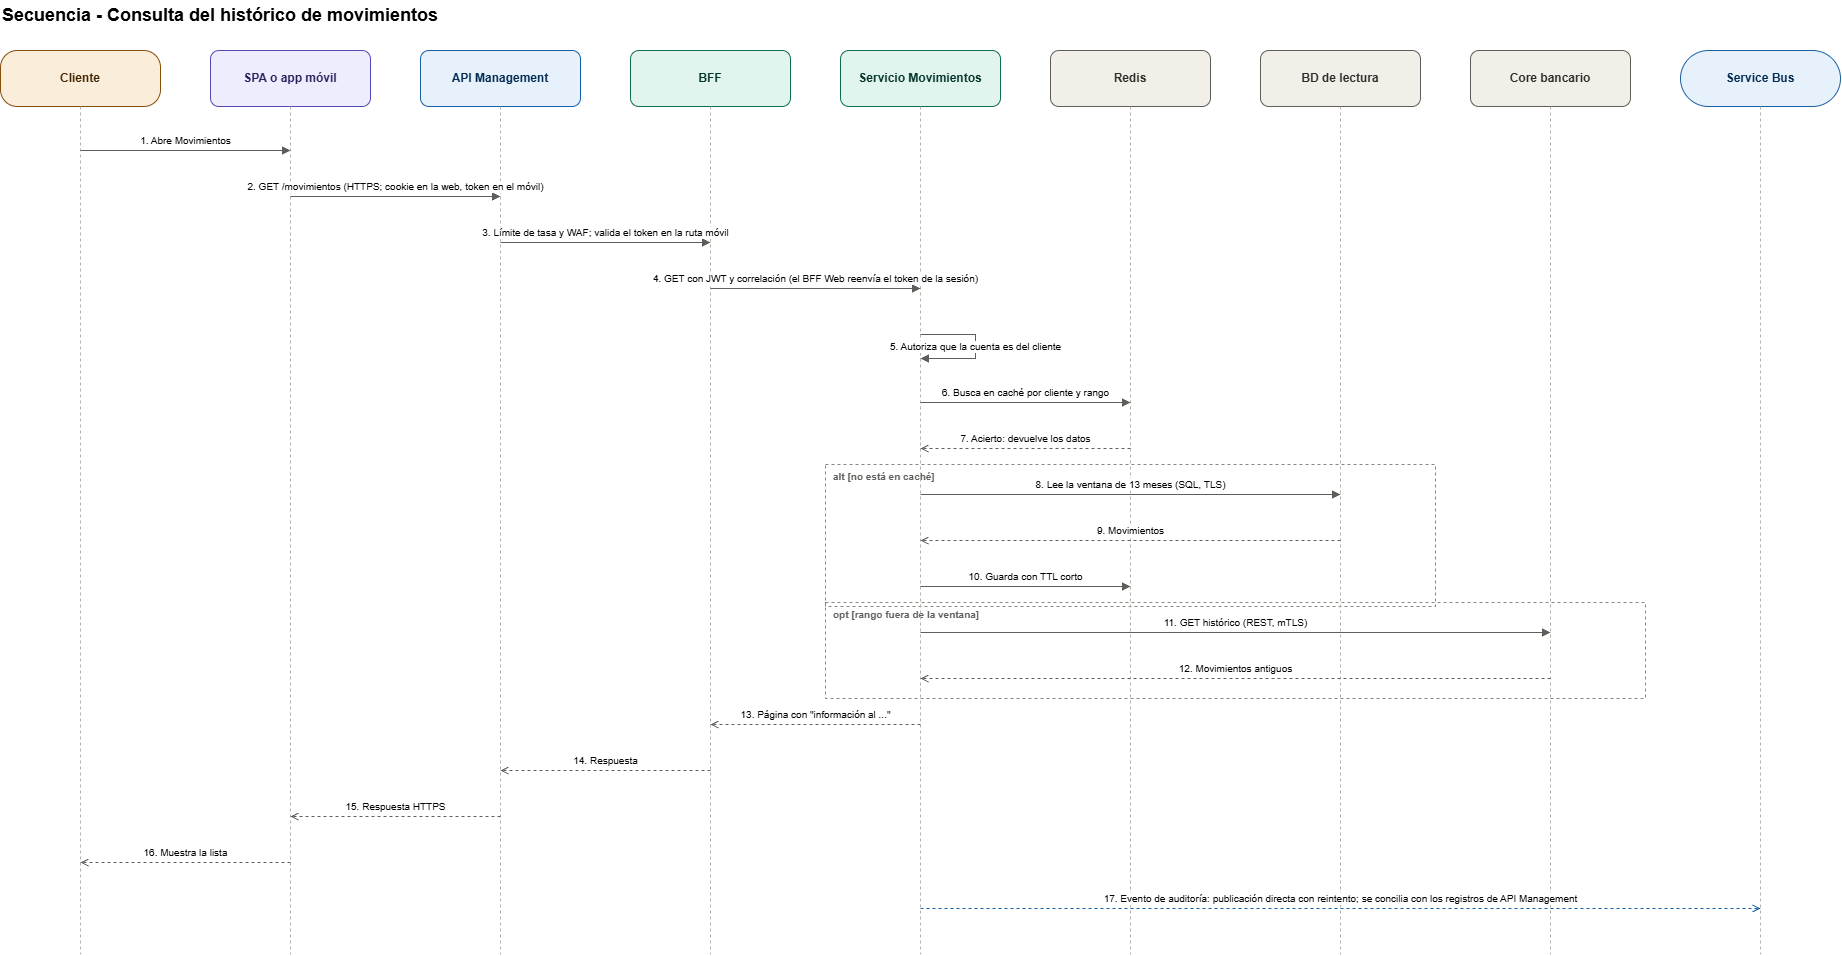

The diagram above was exported from draw.io. Its source (the exported page's mxGraphModel, read from the mxfile embedded in the PNG):
<mxGraphModel dx="2026" dy="994" grid="1" gridSize="10" guides="1" tooltips="1" connect="1" arrows="1" fold="1" page="1" pageScale="1" pageWidth="2000" pageHeight="1094" background="#ffffff" math="0" shadow="0">
  <root>
    <mxCell id="0" />
    <mxCell id="1" parent="0" />
    <mxCell id="t" parent="1" style="text;html=1;fontSize=18;fontStyle=1;align=left;verticalAlign=middle;" value="Secuencia - Consulta del histórico de movimientos" vertex="1">
      <mxGeometry height="30" width="1500" x="40" y="10" as="geometry" />
    </mxCell>
    <mxCell id="cli" parent="1" style="rounded=1;arcSize=30;whiteSpace=wrap;html=1;fillColor=#FAEEDA;strokeColor=#854F0B;fontColor=#412402;" value="&lt;b&gt;Cliente&lt;/b&gt;" vertex="1">
      <mxGeometry height="56" width="160" x="40" y="60" as="geometry" />
    </mxCell>
    <mxCell id="app" parent="1" style="rounded=1;whiteSpace=wrap;html=1;fillColor=#EEEDFE;strokeColor=#534AB7;fontColor=#26215C;" value="&lt;b&gt;SPA o app móvil&lt;/b&gt;" vertex="1">
      <mxGeometry height="56" width="160" x="250" y="60" as="geometry" />
    </mxCell>
    <mxCell id="apim" parent="1" style="rounded=1;whiteSpace=wrap;html=1;fillColor=#E6F1FB;strokeColor=#185FA5;fontColor=#042C53;" value="&lt;b&gt;API Management&lt;/b&gt;" vertex="1">
      <mxGeometry height="56" width="160" x="460" y="60" as="geometry" />
    </mxCell>
    <mxCell id="bff" parent="1" style="rounded=1;whiteSpace=wrap;html=1;fillColor=#E1F5EE;strokeColor=#0F6E56;fontColor=#04342C;" value="&lt;b&gt;BFF&lt;/b&gt;" vertex="1">
      <mxGeometry height="56" width="160" x="670" y="60" as="geometry" />
    </mxCell>
    <mxCell id="mov" parent="1" style="rounded=1;whiteSpace=wrap;html=1;fillColor=#E1F5EE;strokeColor=#0F6E56;fontColor=#04342C;" value="&lt;b&gt;Servicio Movimientos&lt;/b&gt;" vertex="1">
      <mxGeometry height="56" width="160" x="880" y="60" as="geometry" />
    </mxCell>
    <mxCell id="red" parent="1" style="rounded=1;whiteSpace=wrap;html=1;fillColor=#F1EFE8;strokeColor=#5F5E5A;fontColor=#2C2C2A;" value="&lt;b&gt;Redis&lt;/b&gt;" vertex="1">
      <mxGeometry height="56" width="160" x="1090" y="60" as="geometry" />
    </mxCell>
    <mxCell id="bd" parent="1" style="rounded=1;whiteSpace=wrap;html=1;fillColor=#F1EFE8;strokeColor=#5F5E5A;fontColor=#2C2C2A;" value="&lt;b&gt;BD de lectura&lt;/b&gt;" vertex="1">
      <mxGeometry height="56" width="160" x="1300" y="60" as="geometry" />
    </mxCell>
    <mxCell id="core" parent="1" style="rounded=1;whiteSpace=wrap;html=1;fillColor=#F1EFE8;strokeColor=#5F5E5A;fontColor=#2C2C2A;" value="&lt;b&gt;Core bancario&lt;/b&gt;" vertex="1">
      <mxGeometry height="56" width="160" x="1510" y="60" as="geometry" />
    </mxCell>
    <mxCell id="sb" parent="1" style="rounded=1;arcSize=50;whiteSpace=wrap;html=1;fillColor=#E6F1FB;strokeColor=#185FA5;fontColor=#042C53;" value="&lt;b&gt;Service Bus&lt;/b&gt;" vertex="1">
      <mxGeometry height="56" width="160" x="1720" y="60" as="geometry" />
    </mxCell>
    <mxCell id="f7" parent="1" style="rounded=0;whiteSpace=wrap;html=1;fillColor=none;strokeColor=#888780;dashed=1;verticalAlign=top;align=left;spacingLeft=6;fontSize=10;fontStyle=1;fontColor=#5F5E5A;" value="alt [no está en caché]" vertex="1">
      <mxGeometry height="142" width="610" x="865" y="474" as="geometry" />
    </mxCell>
    <mxCell id="f10" parent="1" style="rounded=0;whiteSpace=wrap;html=1;fillColor=none;strokeColor=#888780;dashed=1;verticalAlign=top;align=left;spacingLeft=6;fontSize=10;fontStyle=1;fontColor=#5F5E5A;" value="opt [rango fuera de la ventana]" vertex="1">
      <mxGeometry height="96" width="820" x="865" y="612" as="geometry" />
    </mxCell>
    <mxCell id="r0" edge="1" parent="1" style="html=1;rounded=0;fontSize=10;strokeColor=#B4B2A9;dashed=1;endArrow=none;" value="">
      <mxGeometry relative="1" as="geometry">
        <mxPoint as="offset" />
        <mxPoint x="120" y="116" as="sourcePoint" />
        <mxPoint x="120" y="964" as="targetPoint" />
      </mxGeometry>
    </mxCell>
    <mxCell id="r1" edge="1" parent="1" style="html=1;rounded=0;fontSize=10;strokeColor=#B4B2A9;dashed=1;endArrow=none;" value="">
      <mxGeometry relative="1" as="geometry">
        <mxPoint as="offset" />
        <mxPoint x="330" y="116" as="sourcePoint" />
        <mxPoint x="330" y="964" as="targetPoint" />
      </mxGeometry>
    </mxCell>
    <mxCell id="r2" edge="1" parent="1" style="html=1;rounded=0;fontSize=10;strokeColor=#B4B2A9;dashed=1;endArrow=none;" value="">
      <mxGeometry relative="1" as="geometry">
        <mxPoint as="offset" />
        <mxPoint x="540" y="116" as="sourcePoint" />
        <mxPoint x="540" y="964" as="targetPoint" />
      </mxGeometry>
    </mxCell>
    <mxCell id="r3" edge="1" parent="1" style="html=1;rounded=0;fontSize=10;strokeColor=#B4B2A9;dashed=1;endArrow=none;" value="">
      <mxGeometry relative="1" as="geometry">
        <mxPoint as="offset" />
        <mxPoint x="750" y="116" as="sourcePoint" />
        <mxPoint x="750" y="964" as="targetPoint" />
      </mxGeometry>
    </mxCell>
    <mxCell id="r4" edge="1" parent="1" style="html=1;rounded=0;fontSize=10;strokeColor=#B4B2A9;dashed=1;endArrow=none;" value="">
      <mxGeometry relative="1" as="geometry">
        <mxPoint as="offset" />
        <mxPoint x="960" y="116" as="sourcePoint" />
        <mxPoint x="960" y="964" as="targetPoint" />
      </mxGeometry>
    </mxCell>
    <mxCell id="r5" edge="1" parent="1" style="html=1;rounded=0;fontSize=10;strokeColor=#B4B2A9;dashed=1;endArrow=none;" value="">
      <mxGeometry relative="1" as="geometry">
        <mxPoint as="offset" />
        <mxPoint x="1170" y="116" as="sourcePoint" />
        <mxPoint x="1170" y="964" as="targetPoint" />
      </mxGeometry>
    </mxCell>
    <mxCell id="r6" edge="1" parent="1" style="html=1;rounded=0;fontSize=10;strokeColor=#B4B2A9;dashed=1;endArrow=none;" value="">
      <mxGeometry relative="1" as="geometry">
        <mxPoint as="offset" />
        <mxPoint x="1380" y="116" as="sourcePoint" />
        <mxPoint x="1380" y="964" as="targetPoint" />
      </mxGeometry>
    </mxCell>
    <mxCell id="r7" edge="1" parent="1" style="html=1;rounded=0;fontSize=10;strokeColor=#B4B2A9;dashed=1;endArrow=none;" value="">
      <mxGeometry relative="1" as="geometry">
        <mxPoint as="offset" />
        <mxPoint x="1590" y="116" as="sourcePoint" />
        <mxPoint x="1590" y="964" as="targetPoint" />
      </mxGeometry>
    </mxCell>
    <mxCell id="r8" edge="1" parent="1" style="html=1;rounded=0;fontSize=10;strokeColor=#B4B2A9;dashed=1;endArrow=none;" value="">
      <mxGeometry relative="1" as="geometry">
        <mxPoint as="offset" />
        <mxPoint x="1800" y="116" as="sourcePoint" />
        <mxPoint x="1800" y="964" as="targetPoint" />
      </mxGeometry>
    </mxCell>
    <mxCell id="r9" edge="1" parent="1" style="html=1;rounded=0;fontSize=10;strokeColor=#5F5E5A;endArrow=block;endFill=1;" value="1. Abre Movimientos">
      <mxGeometry relative="1" as="geometry">
        <mxPoint y="-10" as="offset" />
        <mxPoint x="120" y="160" as="sourcePoint" />
        <mxPoint x="330" y="160" as="targetPoint" />
      </mxGeometry>
    </mxCell>
    <mxCell id="r10" edge="1" parent="1" style="html=1;rounded=0;fontSize=10;strokeColor=#5F5E5A;endArrow=block;endFill=1;" value="2. GET /movimientos (HTTPS; cookie en la web, token en el móvil)">
      <mxGeometry relative="1" as="geometry">
        <mxPoint y="-10" as="offset" />
        <mxPoint x="330" y="206" as="sourcePoint" />
        <mxPoint x="540" y="206" as="targetPoint" />
      </mxGeometry>
    </mxCell>
    <mxCell id="r11" edge="1" parent="1" style="html=1;rounded=0;fontSize=10;strokeColor=#5F5E5A;endArrow=block;endFill=1;" value="3. Límite de tasa y WAF; valida el token en la ruta móvil">
      <mxGeometry relative="1" as="geometry">
        <mxPoint y="-10" as="offset" />
        <mxPoint x="540" y="252" as="sourcePoint" />
        <mxPoint x="750" y="252" as="targetPoint" />
      </mxGeometry>
    </mxCell>
    <mxCell id="r12" edge="1" parent="1" style="html=1;rounded=0;fontSize=10;strokeColor=#5F5E5A;endArrow=block;endFill=1;" value="4. GET con JWT y correlación (el BFF Web reenvía el token de la sesión)">
      <mxGeometry relative="1" as="geometry">
        <mxPoint y="-10" as="offset" />
        <mxPoint x="750" y="298" as="sourcePoint" />
        <mxPoint x="960" y="298" as="targetPoint" />
      </mxGeometry>
    </mxCell>
    <mxCell id="r13" edge="1" parent="1" style="html=1;rounded=0;fontSize=10;strokeColor=#5F5E5A;endArrow=block;endFill=1;" value="5. Autoriza que la cuenta es del cliente">
      <mxGeometry relative="1" as="geometry">
        <mxPoint as="offset" />
        <Array as="points">
          <mxPoint x="1015" y="344" />
          <mxPoint x="1015" y="368" />
        </Array>
        <mxPoint x="960" y="344" as="sourcePoint" />
        <mxPoint x="960" y="368" as="targetPoint" />
      </mxGeometry>
    </mxCell>
    <mxCell id="r14" edge="1" parent="1" style="html=1;rounded=0;fontSize=10;strokeColor=#5F5E5A;endArrow=block;endFill=1;" value="6. Busca en caché por cliente y rango">
      <mxGeometry relative="1" as="geometry">
        <mxPoint y="-10" as="offset" />
        <mxPoint x="960" y="412" as="sourcePoint" />
        <mxPoint x="1170" y="412" as="targetPoint" />
      </mxGeometry>
    </mxCell>
    <mxCell id="r15" edge="1" parent="1" style="html=1;rounded=0;fontSize=10;strokeColor=#5F5E5A;dashed=1;endArrow=open;endFill=1;" value="7. Acierto: devuelve los datos">
      <mxGeometry relative="1" as="geometry">
        <mxPoint y="-10" as="offset" />
        <mxPoint x="1170" y="458" as="sourcePoint" />
        <mxPoint x="960" y="458" as="targetPoint" />
      </mxGeometry>
    </mxCell>
    <mxCell id="r16" edge="1" parent="1" style="html=1;rounded=0;fontSize=10;strokeColor=#5F5E5A;endArrow=block;endFill=1;" value="8. Lee la ventana de 13 meses (SQL, TLS)">
      <mxGeometry relative="1" as="geometry">
        <mxPoint y="-10" as="offset" />
        <mxPoint x="960" y="504" as="sourcePoint" />
        <mxPoint x="1380" y="504" as="targetPoint" />
      </mxGeometry>
    </mxCell>
    <mxCell id="r17" edge="1" parent="1" style="html=1;rounded=0;fontSize=10;strokeColor=#5F5E5A;dashed=1;endArrow=open;endFill=1;" value="9. Movimientos">
      <mxGeometry relative="1" as="geometry">
        <mxPoint y="-10" as="offset" />
        <mxPoint x="1380" y="550" as="sourcePoint" />
        <mxPoint x="960" y="550" as="targetPoint" />
      </mxGeometry>
    </mxCell>
    <mxCell id="r18" edge="1" parent="1" style="html=1;rounded=0;fontSize=10;strokeColor=#5F5E5A;endArrow=block;endFill=1;" value="10. Guarda con TTL corto">
      <mxGeometry relative="1" as="geometry">
        <mxPoint y="-10" as="offset" />
        <mxPoint x="960" y="596" as="sourcePoint" />
        <mxPoint x="1170" y="596" as="targetPoint" />
      </mxGeometry>
    </mxCell>
    <mxCell id="r19" edge="1" parent="1" style="html=1;rounded=0;fontSize=10;strokeColor=#5F5E5A;endArrow=block;endFill=1;" value="11. GET histórico (REST, mTLS)">
      <mxGeometry relative="1" as="geometry">
        <mxPoint y="-10" as="offset" />
        <mxPoint x="960" y="642" as="sourcePoint" />
        <mxPoint x="1590" y="642" as="targetPoint" />
      </mxGeometry>
    </mxCell>
    <mxCell id="r20" edge="1" parent="1" style="html=1;rounded=0;fontSize=10;strokeColor=#5F5E5A;dashed=1;endArrow=open;endFill=1;" value="12. Movimientos antiguos">
      <mxGeometry relative="1" as="geometry">
        <mxPoint y="-10" as="offset" />
        <mxPoint x="1590" y="688" as="sourcePoint" />
        <mxPoint x="960" y="688" as="targetPoint" />
      </mxGeometry>
    </mxCell>
    <mxCell id="r21" edge="1" parent="1" style="html=1;rounded=0;fontSize=10;strokeColor=#5F5E5A;dashed=1;endArrow=open;endFill=1;" value="13. Página con &quot;información al ...&quot;">
      <mxGeometry relative="1" as="geometry">
        <mxPoint y="-10" as="offset" />
        <mxPoint x="960" y="734" as="sourcePoint" />
        <mxPoint x="750" y="734" as="targetPoint" />
      </mxGeometry>
    </mxCell>
    <mxCell id="r22" edge="1" parent="1" style="html=1;rounded=0;fontSize=10;strokeColor=#5F5E5A;dashed=1;endArrow=open;endFill=1;" value="14. Respuesta">
      <mxGeometry relative="1" as="geometry">
        <mxPoint y="-10" as="offset" />
        <mxPoint x="750" y="780" as="sourcePoint" />
        <mxPoint x="540" y="780" as="targetPoint" />
      </mxGeometry>
    </mxCell>
    <mxCell id="r23" edge="1" parent="1" style="html=1;rounded=0;fontSize=10;strokeColor=#5F5E5A;dashed=1;endArrow=open;endFill=1;" value="15. Respuesta HTTPS">
      <mxGeometry relative="1" as="geometry">
        <mxPoint y="-10" as="offset" />
        <mxPoint x="540" y="826" as="sourcePoint" />
        <mxPoint x="330" y="826" as="targetPoint" />
      </mxGeometry>
    </mxCell>
    <mxCell id="r24" edge="1" parent="1" style="html=1;rounded=0;fontSize=10;strokeColor=#5F5E5A;dashed=1;endArrow=open;endFill=1;" value="16. Muestra la lista">
      <mxGeometry relative="1" as="geometry">
        <mxPoint y="-10" as="offset" />
        <mxPoint x="330" y="872" as="sourcePoint" />
        <mxPoint x="120" y="872" as="targetPoint" />
      </mxGeometry>
    </mxCell>
    <mxCell id="r25" edge="1" parent="1" style="html=1;rounded=0;fontSize=10;strokeColor=#185FA5;dashed=1;endArrow=open;endFill=1;" value="17. Evento de auditoría: publicación directa con reintento; se concilia con los registros de API Management">
      <mxGeometry relative="1" as="geometry">
        <mxPoint y="-10" as="offset" />
        <mxPoint x="960" y="918" as="sourcePoint" />
        <mxPoint x="1800" y="918" as="targetPoint" />
      </mxGeometry>
    </mxCell>
  </root>
</mxGraphModel>